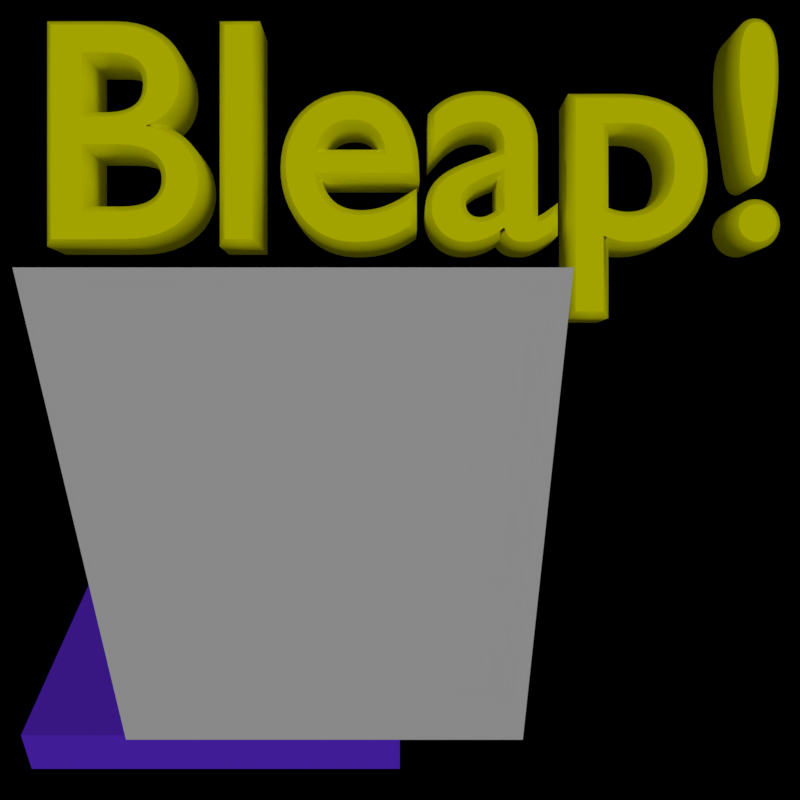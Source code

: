 # Source: icon.blend  (saved by Blender 2.78.0; exported with 4.5.12 LTS)
import bpy
from mathutils import Matrix  # noqa: F401  (used for matrix-valued properties, if any)

bpy.ops.wm.read_factory_settings(use_empty=True)
scene = bpy.context.scene
scene.name = 'Scene'

# ---- collections
col_collection_1 = bpy.data.collections.new('Collection 1'); scene.collection.children.link(col_collection_1)

# ---- materials (node trees are filled in below, after node groups)
mat_material_005 = bpy.data.materials.new('Material.005')
mat_material_005.alpha_threshold = 0.0
mat_material_005.use_transparent_shadow = False
mat_material_005.diffuse_color = (1.0, 1.0, 0.0, 1.0)
mat_material_005.specular_color = (1.0, 1.0, 0.0)
mat_material_005.roughness = 0.5
mat_material_005.specular_intensity = 1.0
mat_material = bpy.data.materials.new('Material')
mat_material.alpha_threshold = 0.0
mat_material.use_transparent_shadow = False
mat_material.diffuse_color = (0.1717, 0.0364, 1.0, 1.0)
mat_material.roughness = 0.5
mat_material.specular_intensity = 1.0
mat_material.line_color = (0.0, 0.0, 0.0, 1.0)
mat_material_004 = bpy.data.materials.new('Material.004')
mat_material_004.alpha_threshold = 0.0
mat_material_004.use_transparent_shadow = False
mat_material_004.preview_render_type = 'CUBE'
mat_material_004.roughness = 0.5
mat_material_004.specular_intensity = 1.0
mat_material_002 = bpy.data.materials.new('Material.002')
mat_material_002.alpha_threshold = 0.0
mat_material_002.use_transparent_shadow = False
mat_material_002.diffuse_color = (0.0, 0.0, 0.0, 1.0)
mat_material_002.roughness = 0.5

# ---- material node trees

# ---- world
world_world = bpy.data.worlds.new('World'); scene.world = world_world
world_world.color = (0.05088, 0.05088, 0.05088)
world_world.use_sun_shadow = False
world_world.sun_shadow_jitter_overblur = 0.0
world_world.cycles.sampling_method = 'MANUAL'

# ---- cameras
cam_camera = bpy.data.cameras.new('Camera')
cam_camera.clip_end = 100.0
cam_camera.lens = 35.0
cam_camera.sensor_width = 32.0
cam_camera.sensor_height = 18.0
cam_camera.ortho_scale = 7.314
cam_camera.dof.focus_distance = 0.0
cam_camera.dof.aperture_fstop = 128.0

# ---- lights
light_sun = bpy.data.lights.new('Sun', 'SUN')
light_sun.transmission_factor = 0.0
light_sun.angle = 0.1993
light_sun.energy = 1.0
light_sun.shadow_buffer_clip_start = 0.5
light_sun.shadow_soft_size = 0.1
light_sun.shadow_cascade_max_distance = 1000.0

# ---- meshes
me_cube_010 = bpy.data.meshes.new('Cube.010')
me_cube_010.from_pydata([(1.0, 1.0, -1.0), (1.0, -1.0, -1.0), (-1.0, -1.0, -1.0), (-1.0, 1.0, -1.0), (1.0, 1.0, 1.0), (1.0, -1.0, 1.0), (-1.0, -1.0, 1.0), (-1.0, 1.0, 1.0)], [], [(0, 1, 2, 3), (4, 7, 6, 5), (0, 4, 5, 1), (1, 5, 6, 2), (2, 6, 7, 3), (4, 0, 3, 7)])
me_cube_010.materials.append(mat_material)
me_cube_010.use_remesh_preserve_volume = False
me_cube_010.use_remesh_preserve_attributes = False
me_cube_010.use_mirror_vertex_groups = False
me_cube_010.update()
me_plane_001 = bpy.data.meshes.new('Plane.001')
me_plane_001.from_pydata([(-1.0, -1.0, 0.0), (1.0, -1.0, 0.0), (-1.0, 1.0, 0.0), (1.0, 1.0, 0.0)], [], [(0, 1, 3, 2)])
me_plane_001.materials.append(mat_material_004)
me_plane_001.use_remesh_preserve_volume = False
me_plane_001.use_remesh_preserve_attributes = False
me_plane_001.use_mirror_vertex_groups = False
me_plane_001.update()
me_plane = bpy.data.meshes.new('Plane')
me_plane.from_pydata([(-1.0, -1.0, 0.0), (1.0, -1.0, 0.0), (-1.0, 1.0, 0.0), (1.0, 1.0, 0.0)], [], [(0, 1, 3, 2)])
me_plane.materials.append(mat_material_002)
me_plane.use_remesh_preserve_volume = False
me_plane.use_remesh_preserve_attributes = False
me_plane.use_mirror_vertex_groups = False
me_plane.update()

# ---- curves / text
txt_text_002 = bpy.data.curves.new('Text.002', 'FONT')
txt_text_002.dimensions = '2D'
txt_text_002.body = 'Bleap!'
txt_text_002.materials.append(mat_material_005)
txt_text_002.use_path_clamp = True
txt_text_002.bevel_resolution = 0
txt_text_002.extrude = 0.4
txt_text_002.bevel_depth = 0.1
txt_text_002.size = 5.0

# ---- objects
ob_text_002 = bpy.data.objects.new('Text.002', txt_text_002)
ob_cube_010 = bpy.data.objects.new('Cube.010', me_cube_010)
ob_plane_001 = bpy.data.objects.new('Plane.001', me_plane_001)
ob_plane = bpy.data.objects.new('Plane', me_plane)
ob_sun = bpy.data.objects.new('Sun', light_sun)
ob_camera = bpy.data.objects.new('Camera', cam_camera)

# ---- transforms, parenting, visibility, modifiers, constraints
ob_text_002.location = (-10.95, 18.94, 0.9441)
ob_text_002.rotation_euler = (1.046, -0.0, 0.0)
ob_text_002.scale = (1.68, 1.68, 1.68)
ob_text_002.lineart.crease_threshold = 0.0
ob_cube_010.location = (-2.8, 2.882, 2.132)
ob_cube_010.scale = (1.812, 1.433, -0.2455)
ob_cube_010.lock_rotations_4d = False
ob_cube_010.empty_display_type = 'ARROWS'
ob_cube_010.lineart.crease_threshold = 0.0
ob_plane_001.location = (-1.697, 1.303, 4.829)
ob_plane_001.rotation_euler = (1.581, -0.0, 0.0)
ob_plane_001.scale = (1.864, 2.365, 1.867)
ob_plane_001.lineart.crease_threshold = 0.0
ob_plane.location = (-0.7306, 48.44, -18.81)
ob_plane.rotation_euler = (1.061, -0.0, 0.0)
ob_plane.scale = (-32.93, -30.18, 4.967)
ob_plane.lineart.crease_threshold = 0.0
ob_sun.location = (15.38, -3.682, 16.7)
ob_sun.rotation_euler = (0.9758, -0.0, -6.141)
ob_sun.lineart.crease_threshold = 0.0
ob_camera.location = (-0.9869, -4.193, 9.338)
ob_camera.rotation_euler = (1.047, 0.0, 0.0)
ob_camera.lock_rotations_4d = False
ob_camera.empty_display_type = 'ARROWS'
ob_camera.color = (0.0, 0.0, 0.0, 0.0)
ob_camera.display_type = 'WIRE'
ob_camera.lineart.crease_threshold = 0.0

# ---- collection membership
col_collection_1.objects.link(ob_text_002)
col_collection_1.objects.link(ob_cube_010)
col_collection_1.objects.link(ob_plane_001)
col_collection_1.objects.link(ob_plane)
col_collection_1.objects.link(ob_sun)
col_collection_1.objects.link(ob_camera)

# ---- scene / render settings (as saved in the file)
scene.camera = ob_camera
scene.frame_start = 1; scene.frame_end = 250; scene.frame_set(1)
scene.render.engine = 'BLENDER_EEVEE_NEXT'
scene.render.resolution_x = 512
scene.render.resolution_y = 512
scene.render.dither_intensity = 0.0
scene.cycles.use_denoising = False
scene.cycles.samples = 128
scene.cycles.sampling_pattern = 'TABULATED_SOBOL'
scene.cycles.light_sampling_threshold = 0.0
scene.cycles.use_adaptive_sampling = False
scene.cycles.use_light_tree = False
scene.cycles.blur_glossy = 0.0
scene.cycles.sample_clamp_indirect = 0.0
scene.view_settings.view_transform = 'Standard'
bpy.context.view_layer.update()
